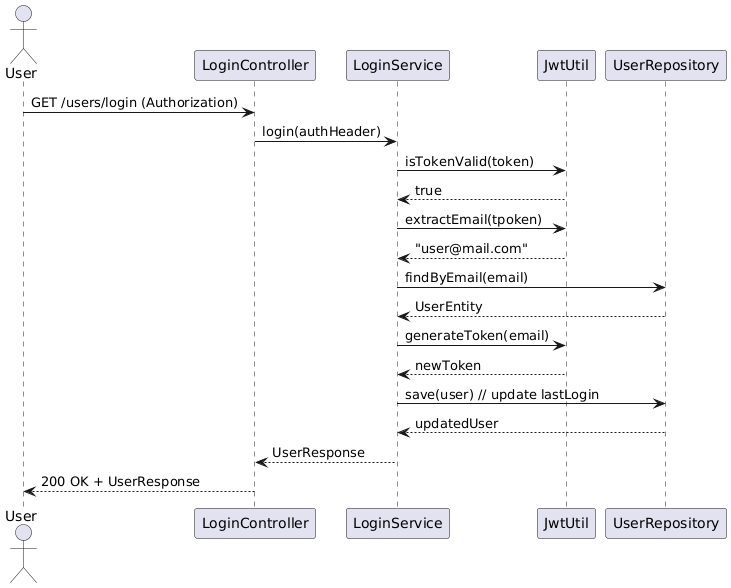

The diagram above was rendered by PlantUML. Its source (embedded in the PNG):
@startuml
actor User
participant "LoginController" as LC
participant "LoginService" as LS
participant "JwtUtil" as JU
participant "UserRepository" as UR

User -> LC : GET /users/login (Authorization)
LC -> LS : login(authHeader)
LS -> JU : isTokenValid(token)
JU --> LS : true
LS -> JU : extractEmail(tpoken)
JU --> LS : "user@mail.com"
LS -> UR : findByEmail(email)
UR --> LS : UserEntity
LS -> JU : generateToken(email)
JU --> LS : newToken
LS -> UR : save(user) // update lastLogin
UR --> LS : updatedUser
LS --> LC : UserResponse
LC --> User : 200 OK + UserResponse
@enduml